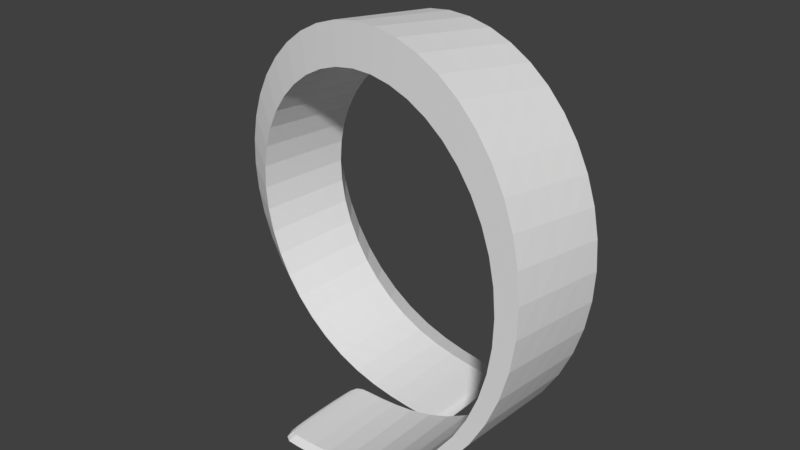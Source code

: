 # Source: loop.blend  (saved by Blender 2.79.0; exported with 4.5.12 LTS)
import bpy
from mathutils import Matrix  # noqa: F401  (used for matrix-valued properties, if any)

bpy.ops.wm.read_factory_settings(use_empty=True)
scene = bpy.context.scene
scene.name = 'Scene'

# ---- collections
col_collection_1 = bpy.data.collections.new('Collection 1'); scene.collection.children.link(col_collection_1)

# ---- world
world_world = bpy.data.worlds.new('World'); scene.world = world_world
world_world.color = (0.05088, 0.05088, 0.05088)
world_world.use_sun_shadow = False
world_world.sun_shadow_jitter_overblur = 0.0
world_world.cycles.sampling_method = 'MANUAL'

# ---- meshes
me_plane = bpy.data.meshes.new('Plane')
me_plane.from_pydata([(-1.0, -1.0, 0.0), (1.0, -1.0, 0.0), (-1.0, 1.0, 0.0), (1.0, 1.0, 0.0), (2.793, -0.9142, 1.187), (2.775, 1.082, 1.069), (3.68, -0.7062, 3.135), (3.71, 1.281, 2.91), (3.395, -0.3767, 5.242), (3.522, 1.598, 4.951), (2.032, 0.03578, 6.854), (2.277, 1.999, 6.56), (0.01648, 0.4673, 7.472), (0.3631, 2.423, 7.237), (-2.023, 0.848, 6.901), (-1.622, 2.803, 6.772), (-3.45, 1.124, 5.315), (-3.059, 3.085, 5.304), (-3.82, 1.273, 3.201), (-3.5, 3.245, 3.284), (-3.012, 1.312, 1.208), (-2.802, 3.297, 1.332), (-1.268, 1.293, -0.05249), (-1.174, 3.289, 0.0473), (0.8784, 1.285, -0.194), (0.8874, 3.285, -0.1766), (0.8147, 1.285, -0.1898), (0.8263, 3.285, -0.1699), (-0.8925, -1.0, 0.0), (-0.8925, 1.0, 0.0), (-1.14, 1.18, -0.1625), (-1.14, -1.094, -0.1625), (-1.018, -1.094, -0.1625), (1.134, -1.094, -0.1625), (1.134, 1.18, -0.1625), (-1.018, 1.18, -0.1625), (3.172, -0.9965, 1.186), (3.152, 1.273, 1.053), (4.181, -0.76, 3.402), (4.214, 1.499, 3.146), (3.857, -0.3854, 5.797), (4.001, 1.859, 5.466), (2.307, 0.0835, 7.63), (2.585, 2.315, 7.295), (0.01573, 0.5741, 8.332), (0.4098, 2.797, 8.065), (-2.302, 1.007, 7.683), (-1.847, 3.23, 7.536), (-3.926, 1.32, 5.88), (-3.481, 3.55, 5.868), (-4.346, 1.49, 3.477), (-3.982, 3.732, 3.571), (-3.427, 1.535, 1.211), (-3.189, 3.791, 1.352), (-1.445, 1.513, -0.2222), (-1.338, 3.782, -0.1087), (0.9232, 1.504, -0.3783), (0.9956, 1.504, -0.3831), (1.006, 3.777, -0.3632), (0.9363, 3.778, -0.3557)], [], [(28, 1, 3, 29), (1, 4, 5, 3), (4, 6, 7, 5), (6, 8, 9, 7), (8, 10, 11, 9), (10, 12, 13, 11), (12, 14, 15, 13), (14, 16, 17, 15), (16, 18, 19, 17), (18, 20, 21, 19), (20, 22, 23, 21), (26, 24, 25, 27), (22, 26, 27, 23), (0, 28, 29, 2), (32, 35, 34, 33), (33, 34, 37, 36), (36, 37, 39, 38), (38, 39, 41, 40), (40, 41, 43, 42), (42, 43, 45, 44), (44, 45, 47, 46), (46, 47, 49, 48), (48, 49, 51, 50), (50, 51, 53, 52), (52, 53, 55, 54), (56, 59, 58, 57), (54, 55, 59, 56), (31, 30, 35, 32), (11, 43, 41, 9), (10, 42, 44, 12), (29, 35, 30, 2), (21, 53, 51, 19), (1, 33, 36, 4), (20, 52, 54, 22), (13, 45, 43, 11), (12, 44, 46, 14), (5, 37, 34, 3), (23, 55, 53, 21), (4, 36, 38, 6), (26, 56, 57, 24), (15, 47, 45, 13), (24, 57, 58, 25), (14, 46, 48, 16), (7, 39, 37, 5), (27, 59, 55, 23), (6, 38, 40, 8), (22, 54, 56, 26), (17, 49, 47, 15), (25, 58, 59, 27), (16, 48, 50, 18), (9, 41, 39, 7), (8, 40, 42, 10), (0, 31, 32, 28), (2, 30, 31, 0), (19, 51, 49, 17), (3, 34, 35, 29), (28, 32, 33, 1), (18, 50, 52, 20)])
_k = {(1, 28): 1.0, (2, 29): 1.0, (1, 4): 1.0, (3, 5): 1.0, (4, 6): 1.0, (5, 7): 1.0, (6, 8): 1.0, (7, 9): 1.0, (8, 10): 1.0, (9, 11): 1.0, (10, 12): 1.0, (11, 13): 1.0, (12, 14): 1.0, (13, 15): 1.0, (14, 16): 1.0, (15, 17): 1.0, (16, 18): 1.0, (17, 19): 1.0, (18, 20): 1.0, (19, 21): 1.0, (20, 22): 1.0, (21, 23): 1.0, (24, 26): 1.0, (23, 27): 1.0, (22, 26): 1.0, (25, 27): 1.0, (0, 28): 1.0, (3, 29): 1.0, (32, 33): 1.0, (30, 35): 1.0, (33, 36): 1.0, (34, 37): 1.0, (36, 38): 1.0, (37, 39): 1.0, (38, 40): 1.0, (39, 41): 1.0, (40, 42): 1.0, (41, 43): 1.0, (42, 44): 1.0, (43, 45): 1.0, (44, 46): 1.0, (45, 47): 1.0, (46, 48): 1.0, (47, 49): 1.0, (48, 50): 1.0, (49, 51): 1.0, (50, 52): 1.0, (51, 53): 1.0, (52, 54): 1.0, (53, 55): 1.0, (56, 57): 1.0, (55, 59): 1.0, (54, 56): 1.0, (58, 59): 1.0, (31, 32): 1.0, (34, 35): 1.0}
me_plane.attributes.new('crease_edge', 'FLOAT', 'EDGE').data.foreach_set('value', [_k.get((min(e.vertices), max(e.vertices)), 0.0) for e in me_plane.edges])
me_plane.use_remesh_preserve_volume = False
me_plane.use_remesh_preserve_attributes = False
me_plane.use_mirror_vertex_groups = False
me_plane.update()

# ---- objects
ob_empty = bpy.data.objects.new('Empty', None)
ob_plane = bpy.data.objects.new('Plane', me_plane)

# ---- transforms, parenting, visibility, modifiers, constraints
ob_empty.location = (-0.06349, 0.04542, 0.5981)
ob_empty.rotation_euler = (-0.06908, -0.5584, 0.04552)
ob_empty.empty_image_offset = (0.0, 0.0)
ob_empty.lineart.crease_threshold = 0.0
ob_plane.location = (0.0, 0.0, 0.0)
ob_plane.lineart.crease_threshold = 0.0
_m = ob_plane.modifiers.new('Subsurf', 'SUBSURF')
_m.uv_smooth = 'PRESERVE_CORNERS'
_m.quality = 2
_m.levels = 2
_m.show_only_control_edges = False

# ---- collection membership
col_collection_1.objects.link(ob_empty)
col_collection_1.objects.link(ob_plane)

# ---- scene / render settings (as saved in the file)
scene.frame_start = 1; scene.frame_end = 250; scene.frame_set(1)
scene.render.engine = 'BLENDER_EEVEE_NEXT'
scene.render.resolution_percentage = 50
scene.render.dither_intensity = 0.0
scene.cycles.use_denoising = False
scene.cycles.samples = 128
scene.cycles.sampling_pattern = 'TABULATED_SOBOL'
scene.cycles.use_adaptive_sampling = False
scene.cycles.use_light_tree = False
scene.cycles.blur_glossy = 0.0
scene.cycles.sample_clamp_indirect = 0.0
scene.view_settings.view_transform = 'Standard'
bpy.context.view_layer.update()

# ---- added for rendering (the .blend has no active camera and no usable light): camera, sun
cam_auto = bpy.data.cameras.new('AutoCamera')
cam_auto.lens = 50.0
cam_auto.sensor_width = 36.0
cam_auto.clip_end = 1000.0
ob_auto_camera = bpy.data.objects.new('AutoCamera', cam_auto)
scene.collection.objects.link(ob_auto_camera)
ob_auto_camera.location = (12.107, -13.2586, 13.7126)
ob_auto_camera.rotation_euler = (1.09748, -7.21219e-08, 0.694738)
scene.camera = ob_auto_camera
light_auto_sun = bpy.data.lights.new('AutoSun', 'SUN')
light_auto_sun.energy = 3.0
light_auto_sun.angle = 0.0523599
ob_auto_sun = bpy.data.objects.new('AutoSun', light_auto_sun)
scene.collection.objects.link(ob_auto_sun)
ob_auto_sun.rotation_euler = (0.872665, 0.174533, 0.523599)
bpy.context.view_layer.update()
